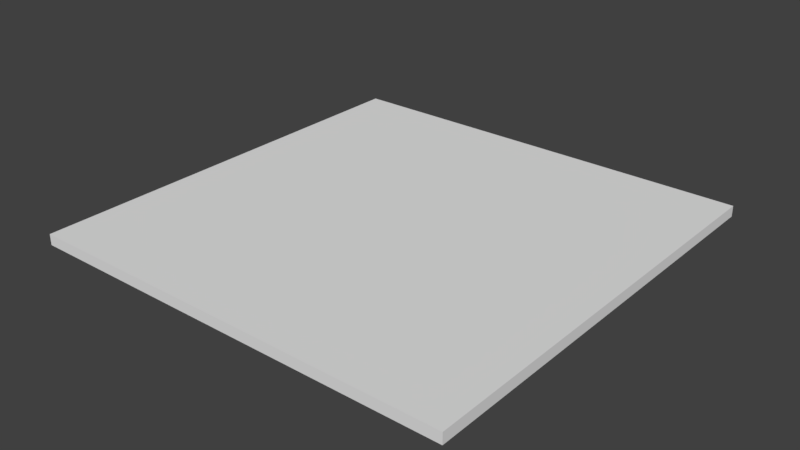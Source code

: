 # Source: FloorTileDarkWood_2x2x0.05.blend  (saved by Blender 2.79.0; exported with 4.5.12 LTS)
import bpy
from mathutils import Matrix  # noqa: F401  (used for matrix-valued properties, if any)

bpy.ops.wm.read_factory_settings(use_empty=True)
scene = bpy.context.scene
scene.name = 'Scene'

# ---- collections
col_collection_1 = bpy.data.collections.new('Collection 1'); scene.collection.children.link(col_collection_1)

# ---- materials (node trees are filled in below, after node groups)
mat_floorwood = bpy.data.materials.new('FloorWood')
mat_floorwood.alpha_threshold = 0.0
mat_floorwood.use_transparent_shadow = False
mat_floorwood.roughness = 0.5
mat_floorwood.specular_intensity = 0.0
mat_darkwood = bpy.data.materials.new('DarkWood')
mat_darkwood.alpha_threshold = 0.0
mat_darkwood.use_transparent_shadow = False
mat_darkwood.roughness = 0.5
mat_darkwood.specular_intensity = 0.03

# ---- material node trees

# ---- world
world_world = bpy.data.worlds.new('World'); scene.world = world_world
world_world.color = (0.05088, 0.05088, 0.05088)
world_world.use_sun_shadow = False
world_world.sun_shadow_jitter_overblur = 0.0
world_world.cycles.sampling_method = 'MANUAL'

# ---- meshes
me_floortiledarkwood_2x2x0_05 = bpy.data.meshes.new('FloorTileDarkWood_2x2x0.05')
me_floortiledarkwood_2x2x0_05.from_pydata([(2.0, 8.742e-08, 2.0), (-4.451e-07, 8.742e-08, 2.0), (-1.788e-07, 1.042e-14, 2.384e-07), (2.0, 3.509e-14, 8.027e-07), (2.0, 0.05, 2.0), (-9.728e-07, 0.05, 2.0), (8.742e-09, 0.05, -2.186e-09), (2.0, 0.05, 5.025e-07)], [], [(0, 1, 2, 3), (4, 7, 6, 5), (0, 4, 5, 1), (1, 5, 6, 2), (2, 6, 7, 3), (4, 0, 3, 7)])
me_floortiledarkwood_2x2x0_05.polygons.foreach_set('material_index', [1, 1, 1, 1, 1, 1])
_uv = me_floortiledarkwood_2x2x0_05.uv_layers.new(name='UVMap')
_uv.uv.foreach_set('vector', [0.1438, 0.9895, 0.1438, 0.007802, 0.8801, 0.007803, 0.8801, 0.9895, 0.1254, 0.9895, -0.6109, 0.9895, -0.6109, 0.007802, 0.1254, 0.007801, 0.1438, 0.9895, 0.1254, 0.9895, 0.1254, 0.007801, 0.1438, 0.007802, 0.1438, 0.007802, 0.1254, 0.007801, 0.1254, -0.974, 0.1438, -0.974, 0.8801, 0.007803, 0.8985, 0.007803, 0.8985, 0.9895, 0.8801, 0.9895, 0.1254, 0.9895, 0.1438, 0.9895, 0.1438, 1.971, 0.1254, 1.971])
me_floortiledarkwood_2x2x0_05.materials.append(mat_floorwood)
me_floortiledarkwood_2x2x0_05.materials.append(mat_darkwood)
me_floortiledarkwood_2x2x0_05.use_remesh_preserve_volume = False
me_floortiledarkwood_2x2x0_05.use_remesh_preserve_attributes = False
me_floortiledarkwood_2x2x0_05.use_mirror_vertex_groups = False
me_floortiledarkwood_2x2x0_05.update()

# ---- objects
ob_floortiledarkwood_2x2x0_05 = bpy.data.objects.new('FloorTileDarkWood_2x2x0.05', me_floortiledarkwood_2x2x0_05)

# ---- transforms, parenting, visibility, modifiers, constraints
ob_floortiledarkwood_2x2x0_05.location = (0.0, 0.0, 0.0)
ob_floortiledarkwood_2x2x0_05.rotation_euler = (1.571, 0.0, 0.0)
ob_floortiledarkwood_2x2x0_05.lock_rotations_4d = False
ob_floortiledarkwood_2x2x0_05.empty_display_type = 'ARROWS'
ob_floortiledarkwood_2x2x0_05.lineart.crease_threshold = 0.0

# ---- collection membership
col_collection_1.objects.link(ob_floortiledarkwood_2x2x0_05)

# ---- scene / render settings (as saved in the file)
scene.frame_start = 1; scene.frame_end = 250; scene.frame_set(79)
scene.render.engine = 'BLENDER_EEVEE_NEXT'
scene.render.resolution_percentage = 50
scene.render.dither_intensity = 0.0
scene.cycles.use_denoising = False
scene.cycles.samples = 128
scene.cycles.sampling_pattern = 'TABULATED_SOBOL'
scene.cycles.use_adaptive_sampling = False
scene.cycles.use_light_tree = False
scene.cycles.blur_glossy = 0.0
scene.cycles.sample_clamp_indirect = 0.0
scene.view_settings.view_transform = 'Standard'
bpy.context.view_layer.update()

# ---- added for rendering (the .blend has no active camera and no usable light): camera, sun
cam_auto = bpy.data.cameras.new('AutoCamera')
cam_auto.lens = 50.0
cam_auto.sensor_width = 36.0
cam_auto.clip_end = 1000.0
ob_auto_camera = bpy.data.objects.new('AutoCamera', cam_auto)
scene.collection.objects.link(ob_auto_camera)
ob_auto_camera.location = (3.61734, -4.14081, 2.11887)
ob_auto_camera.rotation_euler = (1.09748, -7.21219e-08, 0.694738)
scene.camera = ob_auto_camera
light_auto_sun = bpy.data.lights.new('AutoSun', 'SUN')
light_auto_sun.energy = 3.0
light_auto_sun.angle = 0.0523599
ob_auto_sun = bpy.data.objects.new('AutoSun', light_auto_sun)
scene.collection.objects.link(ob_auto_sun)
ob_auto_sun.rotation_euler = (0.872665, 0.174533, 0.523599)
bpy.context.view_layer.update()
